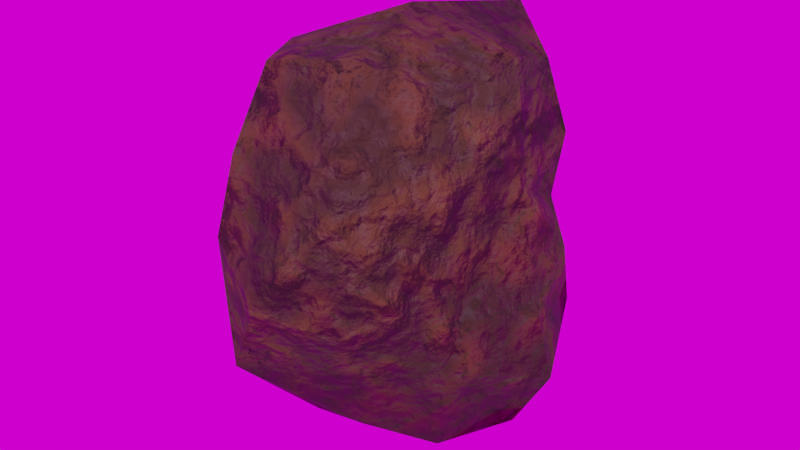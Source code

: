 # Source: Rock.blend  (saved by Blender 3.0.40; exported with 4.5.12 LTS)
import bpy
from mathutils import Matrix  # noqa: F401  (used for matrix-valued properties, if any)

bpy.ops.wm.read_factory_settings(use_empty=True)
scene = bpy.context.scene
scene.name = 'Scene'

# ---- collections
col_collection = bpy.data.collections.new('Collection'); scene.collection.children.link(col_collection)

# ---- images (referenced by path relative to the original .blend; pixels are not part of the script)
import os
ASSET_DIR = os.environ.get("B2B_ASSET_DIR", "")  # directory of the original .blend (textures are referenced by path, not embedded)
HERE = os.path.dirname(os.path.abspath(__file__))  # packed textures are extracted next to this script under _unpacked/

def load_image(name, relpath, width, height, colorspace="sRGB"):
    """Load a texture the original file referenced (path relative to the .blend, or extracted next to this script)."""
    p = next((c for c in (os.path.join(HERE, relpath), os.path.join(ASSET_DIR, relpath)) if relpath and os.path.exists(c)), "")
    if p:
        img = bpy.data.images.load(p, check_existing=True)
        img.name = name
    else:  # same state as the original file: an image datablock whose file is absent (Cycles renders it pink)
        img = bpy.data.images.new(name, width, height)
        img.source = "FILE"
        img.filepath = "//" + (relpath or name)
    img.colorspace_settings.name = colorspace
    return img
img_rock_roughness = load_image('rock_roughness', '_unpacked/rock_roughness.f7394e9d.png', 1024, 1024, 'sRGB')
img_autumn_forest_01_4k_hdr = load_image('autumn_forest_01_4k.hdr', 'autumn_forest_01_4k.hdr', 1024, 1024, 'Linear Rec.709')

# ---- materials (node trees are filled in below, after node groups)
mat_material_001 = bpy.data.materials.new('Material.001')

# ---- material node trees
mat_material_001.use_nodes = True; mat_material_001.node_tree.nodes.clear()
_N = mat_material_001.node_tree.nodes; _L = mat_material_001.node_tree.links
n0 = _N.new('ShaderNodeMapping'); n0.name = 'Mapping'; n0.location = (-1463, -85)
n0.width = 240
n1 = _N.new('ShaderNodeTexNoise'); n1.name = 'Noise Texture'; n1.location = (-1080, -133)
n1.inputs[2].default_value = 1.0
n1.inputs[3].default_value = 10.0
n2 = _N.new('ShaderNodeTexNoise'); n2.name = 'Noise Texture.001'; n2.location = (-1072, 163)
n2.inputs[2].default_value = 6.3
n2.inputs[3].default_value = 0.3
n2.inputs[4].default_value = 0.32
n3 = _N.new('ShaderNodeTexNoise'); n3.name = 'Noise Texture.002'; n3.location = (-1088, 459)
n3.inputs[2].default_value = 20.0
n3.inputs[3].default_value = 0.0
n4 = _N.new('ShaderNodeOutputMaterial'); n4.name = 'Material Output'; n4.location = (505, 161)
n5 = _N.new('ShaderNodeValToRGB'); n5.name = 'ColorRamp'; n5.location = (-303, 409)
while len(n5.color_ramp.elements) > 1: n5.color_ramp.elements.remove(n5.color_ramp.elements[-1])
n5.color_ramp.elements[0].position = 0.3768; n5.color_ramp.elements[0].color = (0.06538, 0.03545, 0.01416, 1.0)
_e = n5.color_ramp.elements.new(0.8877); _e.color = (0.2067, 0.08316, 0.02211, 1.0)
n6 = _N.new('ShaderNodeAmbientOcclusion'); n6.name = 'Ambient Occlusion'; n6.location = (-12, 305)
n6.inside = True
n7 = _N.new('ShaderNodeTexCoord'); n7.name = 'Texture Coordinate'; n7.location = (-1777, -149)
n7.width = 141
n8 = _N.new('ShaderNodeValToRGB'); n8.name = 'ColorRamp.002'; n8.location = (-609, 594)
while len(n8.color_ramp.elements) > 1: n8.color_ramp.elements.remove(n8.color_ramp.elements[-1])
n8.color_ramp.elements[0].position = 0.3659; n8.color_ramp.elements[0].color = (0.7367, 0.7367, 0.7367, 1.0)
_e = n8.color_ramp.elements.new(0.6341); _e.color = (1.0, 1.0, 1.0, 1.0)
n9 = _N.new('ShaderNodeBump'); n9.name = 'Bump'; n9.location = (-864, -203)
n9.inputs[1].default_value = 1.0
n9.inputs[2].default_value = 1.0
n10 = _N.new('ShaderNodeValToRGB'); n10.name = 'ColorRamp.001'; n10.location = (-621, 127)
n10.color_ramp.interpolation = 'EASE'
while len(n10.color_ramp.elements) > 1: n10.color_ramp.elements.remove(n10.color_ramp.elements[-1])
n10.color_ramp.elements[0].position = 0.3623; n10.color_ramp.elements[0].color = (0.06656, 0.06656, 0.06656, 1.0)
_e = n10.color_ramp.elements.new(0.7283); _e.color = (0.3127, 0.3127, 0.3127, 1.0)
_e = n10.color_ramp.elements.new(1.0); _e.color = (0.3866, 0.3866, 0.3866, 1.0)
n11 = _N.new('ShaderNodeMix'); n11.name = 'Mix'; n11.location = (-722, 345)
n11.data_type = 'RGBA'
n11.blend_type = 'DARKEN'
n11.inputs[0].default_value = 0.2
n12 = _N.new('ShaderNodeTexImage'); n12.name = 'Image Texture'; n12.location = (-1123, -415)
n12.image = img_rock_roughness
n13 = _N.new('ShaderNodeBsdfPrincipled'); n13.name = 'Principled BSDF'; n13.location = (202, 140)
n13.distribution = 'GGX'
n13.subsurface_method = 'RANDOM_WALK_SKIN'
n13.inputs[3].default_value = 1.45
n13.inputs[27].default_value = (0.0, 0.0, 0.0, 1.0)
n13.inputs[28].default_value = 1.0
n14 = _N.new('ShaderNodeBump'); n14.name = 'Bump.001'; n14.location = (-286, -135)
n14.width = 150
n14.inputs[0].default_value = 0.3667
n14.inputs[1].default_value = 1.0
n14.inputs[2].default_value = 1.0
_L.new(n0.outputs[0], n1.inputs[0])
_L.new(n7.outputs[3], n0.inputs[0])
_L.new(n1.outputs[0], n9.inputs[3])
_L.new(n9.outputs[0], n14.inputs[4])
_L.new(n0.outputs[0], n2.inputs[0])
_L.new(n0.outputs[0], n3.inputs[0])
_L.new(n3.outputs[0], n11.inputs[7])
_L.new(n2.outputs[0], n11.inputs[6])
_L.new(n11.outputs[2], n5.inputs[0])
_L.new(n11.outputs[2], n10.inputs[0])
_L.new(n10.outputs[0], n14.inputs[3])
_L.new(n14.outputs[0], n6.inputs[2])
_L.new(n5.outputs[0], n6.inputs[0])
_L.new(n3.outputs[0], n8.inputs[0])
_L.new(n8.outputs[0], n13.inputs[2])
_L.new(n6.outputs[0], n13.inputs[0])
_L.new(n7.outputs[2], n12.inputs[0])
_L.new(n13.outputs[0], n4.inputs[0])
_L.new(n14.outputs[0], n13.inputs[5])
n4.is_active_output = True

# ---- world
world_world = bpy.data.worlds.new('World'); scene.world = world_world
world_world.use_nodes = True; world_world.node_tree.nodes.clear()
_N = world_world.node_tree.nodes; _L = world_world.node_tree.links
n0 = _N.new('ShaderNodeOutputWorld'); n0.name = 'World Output'; n0.location = (300, 300)
n1 = _N.new('ShaderNodeBackground'); n1.name = 'Background'; n1.location = (10, 300)
n2 = _N.new('ShaderNodeTexEnvironment'); n2.name = 'Environment Texture'; n2.location = (-280, 275)
n2.image = img_autumn_forest_01_4k_hdr
_L.new(n1.outputs[0], n0.inputs[0])
_L.new(n2.outputs[0], n1.inputs[0])
n0.is_active_output = True
world_world.color = (0.05088, 0.05088, 0.05088)
world_world.use_sun_shadow = False
world_world.sun_shadow_jitter_overblur = 0.0

# ---- meshes
me_icosphere = bpy.data.meshes.new('Icosphere')
me_icosphere.from_pydata([(2.636e-05, 8.776e-10, -0.8756), (0.4889, -0.3821, -0.3352), (-0.2463, -0.7892, -0.4185), (-0.6721, 8.621e-10, -0.3645), (-0.1544, 0.5255, -0.2898), (0.5289, 0.4092, -0.3566), (0.2233, -0.7232, 0.3863), (-0.4691, -0.3688, 0.3247), (-0.4951, 0.3863, 0.3385), (0.1933, 0.6371, 0.3443), (0.539, 1.64e-09, 0.3071), (-3.247e-05, 1.665e-09, 0.9256), (-0.1382, -0.4451, -0.7679), (0.3762, -0.2849, -0.7937), (0.1755, -0.5823, -0.3901), (0.7182, 1.357e-10, -0.4693), (0.3265, 0.2513, -0.7074), (-0.4102, 6.91e-10, -0.7169), (-0.5249, -0.4043, -0.4329), (-0.09088, 0.3098, -0.5534), (-0.384, 0.3088, -0.3408), (0.1584, 0.5332, -0.3608), (0.4715, -0.1729, 4.453e-05), (0.6111, 0.2149, -5.775e-05), (-3.542e-10, -0.8969, -2.366e-10), (0.4062, -0.599, 0.0001826), (-0.565, -0.2011, 2.397e-05), (-0.4046, -0.597, -0.0001789), (-0.3919, 0.5807, -0.0001493), (-0.541, 0.1939, 6.413e-06), (0.2827, 0.4412, -0.0001048), (-1.156e-09, 0.6986, -3.936e-12), (0.46, -0.3603, 0.3905), (-0.2303, -0.7398, 0.4844), (-0.5995, 1.357e-10, 0.4067), (-0.1987, 0.649, 0.4301), (0.4837, 0.3764, 0.4059), (0.1575, -0.5002, 0.8552), (0.469, 6.91e-10, 0.7995), (-0.3673, -0.2789, 0.7783), (-0.3032, 0.2356, 0.6669), (0.1569, 0.4985, 0.8524), (0.1512, -0.4885, -0.6818), (0.5505, 1.613e-10, -0.7555), (-0.3805, -0.2916, -0.6633), (-0.3244, 0.2542, -0.5857), (0.1201, 0.4004, -0.5708), (0.6189, 8.987e-10, -0.1333), (0.2169, -0.7124, -0.1478), (-0.5259, -0.412, -0.1387), (-0.4676, 0.3726, -0.1265), (0.1775, 0.5995, -0.1259), (0.4589, -0.3668, 0.1247), (-0.2545, -0.8201, 0.1688), (-0.612, 1.567e-10, 0.1322), (-0.2031, 0.6728, 0.1401), (0.4463, 0.3583, 0.1221), (0.4331, -0.3267, 0.7362), (-0.1864, -0.588, 0.8073), (-0.4376, 9.105e-10, 0.6279), (-0.1592, 0.511, 0.7103), (0.4166, 0.3157, 0.7133)], [], [(0, 42, 12), (1, 42, 13), (2, 42, 14), (1, 43, 15), (0, 43, 13), (5, 43, 16), (0, 44, 17), (2, 44, 12), (3, 44, 18), (0, 45, 19), (3, 45, 17), (4, 45, 20), (0, 46, 16), (4, 46, 19), (5, 46, 21), (1, 47, 22), (5, 47, 15), (10, 47, 23), (2, 48, 24), (1, 48, 14), (6, 48, 25), (3, 49, 26), (2, 49, 18), (7, 49, 27), (4, 50, 28), (3, 50, 20), (8, 50, 29), (5, 51, 30), (4, 51, 21), (9, 51, 31), (1, 52, 25), (10, 52, 22), (6, 52, 32), (2, 53, 27), (6, 53, 24), (7, 53, 33), (3, 54, 29), (7, 54, 26), (8, 54, 34), (4, 55, 31), (8, 55, 28), (9, 55, 35), (5, 56, 23), (9, 56, 30), (10, 56, 36), (6, 57, 37), (10, 57, 32), (11, 57, 38), (7, 58, 39), (6, 58, 33), (11, 58, 37), (8, 59, 40), (7, 59, 34), (11, 59, 39), (9, 60, 41), (8, 60, 35), (11, 60, 40), (10, 61, 38), (9, 61, 36), (11, 61, 41), (0, 13, 42), (1, 14, 42), (2, 12, 42), (1, 13, 43), (0, 16, 43), (5, 15, 43), (0, 12, 44), (2, 18, 44), (3, 17, 44), (0, 17, 45), (3, 20, 45), (4, 19, 45), (0, 19, 46), (4, 21, 46), (5, 16, 46), (1, 15, 47), (5, 23, 47), (10, 22, 47), (2, 14, 48), (1, 25, 48), (6, 24, 48), (3, 18, 49), (2, 27, 49), (7, 26, 49), (4, 20, 50), (3, 29, 50), (8, 28, 50), (5, 21, 51), (4, 31, 51), (9, 30, 51), (1, 22, 52), (10, 32, 52), (6, 25, 52), (2, 24, 53), (6, 33, 53), (7, 27, 53), (3, 26, 54), (7, 34, 54), (8, 29, 54), (4, 28, 55), (8, 35, 55), (9, 31, 55), (5, 30, 56), (9, 36, 56), (10, 23, 56), (6, 32, 57), (10, 38, 57), (11, 37, 57), (7, 33, 58), (6, 37, 58), (11, 39, 58), (8, 34, 59), (7, 39, 59), (11, 40, 59), (9, 35, 60), (8, 40, 60), (11, 41, 60), (10, 36, 61), (9, 41, 61), (11, 38, 61)])
me_icosphere.polygons.foreach_set('use_smooth', [True] * 120)
_uv = me_icosphere.uv_layers.new(name='UVMap')
_uv.uv.foreach_set('vector', [0.7035, 0.0478, 0.7767, 0.2282, 0.7235, 0.2178, 0.1413, 0.3269, 0.06296, 0.2282, 0.1096, 0.1421, 0.01521, 0.4281, 0.06296, 0.2282, 0.07468, 0.3574, 0.1413, 0.3269, 0.1837, 0.105, 0.2105, 0.2276, 0.7035, 0.0478, 0.8975, 0.105, 0.8234, 0.1421, 0.2988, 0.2066, 0.1837, 0.105, 0.2668, 0.009756, 0.7035, 0.0478, 0.6722, 0.2434, 0.6229, 0.172, 0.729, 0.4281, 0.6722, 0.2434, 0.7235, 0.2178, 0.5981, 0.3663, 0.6722, 0.2434, 0.6663, 0.3796, 0.7035, 0.0478, 0.5573, 0.1444, 0.5013, 0.05478, 0.5981, 0.3663, 0.5573, 0.1444, 0.6229, 0.172, 0.4588, 0.2396, 0.5573, 0.1444, 0.5323, 0.2596, 0.7035, 0.0478, 0.3993, 0.01786, 0.9805, 0.009756, 0.4588, 0.2396, 0.3993, 0.01786, 0.5013, 0.05478, 0.2988, 0.2066, 0.3993, 0.01786, 0.3867, 0.1719, 0.1413, 0.3269, 0.2263, 0.355, 0.1952, 0.4663, 0.2988, 0.2066, 0.2263, 0.355, 0.2105, 0.2276, 0.2496, 0.6181, 0.2263, 0.355, 0.2709, 0.402, 0.01521, 0.4281, 0.08493, 0.4977, 0.05513, 0.5944, 0.1413, 0.3269, 0.08493, 0.4977, 0.07468, 0.3574, 0.1061, 0.7483, 0.08493, 0.4977, 0.1246, 0.5418, 0.5981, 0.3663, 0.6615, 0.5194, 0.6202, 0.5742, 0.729, 0.4281, 0.6615, 0.5194, 0.6663, 0.3796, 0.6478, 0.7861, 0.6615, 0.5194, 0.6962, 0.6073, 0.4588, 0.2396, 0.517, 0.3963, 0.4778, 0.4377, 0.5981, 0.3663, 0.517, 0.3963, 0.5323, 0.2596, 0.4936, 0.6437, 0.517, 0.3963, 0.5445, 0.5046, 0.2988, 0.2066, 0.3817, 0.3066, 0.3478, 0.3734, 0.4588, 0.2396, 0.3817, 0.3066, 0.3867, 0.1719, 0.3753, 0.5519, 0.3817, 0.3066, 0.4125, 0.3904, 0.1413, 0.3269, 0.1664, 0.5826, 0.1246, 0.5418, 0.2496, 0.6181, 0.1664, 0.5826, 0.1952, 0.4663, 0.1061, 0.7483, 0.1664, 0.5826, 0.1839, 0.7198, 0.729, 0.4281, 0.7341, 0.6816, 0.6962, 0.6073, 0.1061, 0.7483, 0.02034, 0.6816, 0.05513, 0.5944, 0.6478, 0.7861, 0.7341, 0.6816, 0.7382, 0.822, 0.5981, 0.3663, 0.5749, 0.6191, 0.5445, 0.5046, 0.6478, 0.7861, 0.5749, 0.6191, 0.6202, 0.5742, 0.4936, 0.6437, 0.5749, 0.6191, 0.5586, 0.7567, 0.4588, 0.2396, 0.4404, 0.4803, 0.4125, 0.3904, 0.4936, 0.6437, 0.4404, 0.4803, 0.4778, 0.4377, 0.3753, 0.5519, 0.4404, 0.4803, 0.4315, 0.6126, 0.2988, 0.2066, 0.3126, 0.4578, 0.2709, 0.402, 0.3753, 0.5519, 0.3126, 0.4578, 0.3478, 0.3734, 0.2496, 0.6181, 0.3126, 0.4578, 0.3155, 0.5977, 0.1061, 0.7483, 0.2097, 0.8374, 0.1543, 0.9396, 0.2496, 0.6181, 0.2097, 0.8374, 0.1839, 0.7198, 0.357, 0.9902, 0.2097, 0.8374, 0.2737, 0.8064, 0.6478, 0.7861, 0.7478, 0.9894, 0.6026, 0.9283, 0.1061, 0.7483, 0.03404, 0.9894, 0.02442, 0.822, 0.357, 0.9902, 0.03404, 0.9894, 0.1543, 0.9396, 0.4936, 0.6437, 0.5284, 0.8799, 0.4606, 0.8326, 0.6478, 0.7861, 0.5284, 0.8799, 0.5586, 0.7567, 0.357, 0.9902, 0.5284, 0.8799, 0.6026, 0.9283, 0.3753, 0.5519, 0.4202, 0.7428, 0.3695, 0.7552, 0.4936, 0.6437, 0.4202, 0.7428, 0.4315, 0.6126, 0.357, 0.9902, 0.4202, 0.7428, 0.4606, 0.8326, 0.2496, 0.6181, 0.3205, 0.7302, 0.2737, 0.8064, 0.3753, 0.5519, 0.3205, 0.7302, 0.3155, 0.5977, 0.357, 0.9902, 0.3205, 0.7302, 0.3695, 0.7552, 0.7035, 0.0478, 0.8234, 0.1421, 0.7767, 0.2282, 0.1413, 0.3269, 0.07468, 0.3574, 0.06296, 0.2282, 0.01521, 0.4281, 0.009756, 0.2178, 0.06296, 0.2282, 0.1413, 0.3269, 0.1096, 0.1421, 0.1837, 0.105, 0.7035, 0.0478, 0.9805, 0.009756, 0.8975, 0.105, 0.2988, 0.2066, 0.2105, 0.2276, 0.1837, 0.105, 0.7035, 0.0478, 0.7235, 0.2178, 0.6722, 0.2434, 0.729, 0.4281, 0.6663, 0.3796, 0.6722, 0.2434, 0.5981, 0.3663, 0.6229, 0.172, 0.6722, 0.2434, 0.7035, 0.0478, 0.6229, 0.172, 0.5573, 0.1444, 0.5981, 0.3663, 0.5323, 0.2596, 0.5573, 0.1444, 0.4588, 0.2396, 0.5013, 0.05478, 0.5573, 0.1444, 0.7035, 0.0478, 0.5013, 0.05478, 0.3993, 0.01786, 0.4588, 0.2396, 0.3867, 0.1719, 0.3993, 0.01786, 0.2988, 0.2066, 0.2668, 0.009756, 0.3993, 0.01786, 0.1413, 0.3269, 0.2105, 0.2276, 0.2263, 0.355, 0.2988, 0.2066, 0.2709, 0.402, 0.2263, 0.355, 0.2496, 0.6181, 0.1952, 0.4663, 0.2263, 0.355, 0.01521, 0.4281, 0.07468, 0.3574, 0.08493, 0.4977, 0.1413, 0.3269, 0.1246, 0.5418, 0.08493, 0.4977, 0.1061, 0.7483, 0.05513, 0.5944, 0.08493, 0.4977, 0.5981, 0.3663, 0.6663, 0.3796, 0.6615, 0.5194, 0.729, 0.4281, 0.6962, 0.6073, 0.6615, 0.5194, 0.6478, 0.7861, 0.6202, 0.5742, 0.6615, 0.5194, 0.4588, 0.2396, 0.5323, 0.2596, 0.517, 0.3963, 0.5981, 0.3663, 0.5445, 0.5046, 0.517, 0.3963, 0.4936, 0.6437, 0.4778, 0.4377, 0.517, 0.3963, 0.2988, 0.2066, 0.3867, 0.1719, 0.3817, 0.3066, 0.4588, 0.2396, 0.4125, 0.3904, 0.3817, 0.3066, 0.3753, 0.5519, 0.3478, 0.3734, 0.3817, 0.3066, 0.1413, 0.3269, 0.1952, 0.4663, 0.1664, 0.5826, 0.2496, 0.6181, 0.1839, 0.7198, 0.1664, 0.5826, 0.1061, 0.7483, 0.1246, 0.5418, 0.1664, 0.5826, 0.01521, 0.4281, 0.05513, 0.5944, 0.02034, 0.6816, 0.1061, 0.7483, 0.02442, 0.822, 0.02034, 0.6816, 0.6478, 0.7861, 0.6962, 0.6073, 0.7341, 0.6816, 0.5981, 0.3663, 0.6202, 0.5742, 0.5749, 0.6191, 0.6478, 0.7861, 0.5586, 0.7567, 0.5749, 0.6191, 0.4936, 0.6437, 0.5445, 0.5046, 0.5749, 0.6191, 0.4588, 0.2396, 0.4778, 0.4377, 0.4404, 0.4803, 0.4936, 0.6437, 0.4315, 0.6126, 0.4404, 0.4803, 0.3753, 0.5519, 0.4125, 0.3904, 0.4404, 0.4803, 0.2988, 0.2066, 0.3478, 0.3734, 0.3126, 0.4578, 0.3753, 0.5519, 0.3155, 0.5977, 0.3126, 0.4578, 0.2496, 0.6181, 0.2709, 0.402, 0.3126, 0.4578, 0.1061, 0.7483, 0.1839, 0.7198, 0.2097, 0.8374, 0.2496, 0.6181, 0.2737, 0.8064, 0.2097, 0.8374, 0.357, 0.9902, 0.1543, 0.9396, 0.2097, 0.8374, 0.6478, 0.7861, 0.7382, 0.822, 0.7478, 0.9894, 0.1061, 0.7483, 0.1543, 0.9396, 0.03404, 0.9894, 0.357, 0.9902, 0.6026, 0.9283, 0.7478, 0.9894, 0.4936, 0.6437, 0.5586, 0.7567, 0.5284, 0.8799, 0.6478, 0.7861, 0.6026, 0.9283, 0.5284, 0.8799, 0.357, 0.9902, 0.4606, 0.8326, 0.5284, 0.8799, 0.3753, 0.5519, 0.4315, 0.6126, 0.4202, 0.7428, 0.4936, 0.6437, 0.4606, 0.8326, 0.4202, 0.7428, 0.357, 0.9902, 0.3695, 0.7552, 0.4202, 0.7428, 0.2496, 0.6181, 0.3155, 0.5977, 0.3205, 0.7302, 0.3753, 0.5519, 0.3695, 0.7552, 0.3205, 0.7302, 0.357, 0.9902, 0.2737, 0.8064, 0.3205, 0.7302])
me_icosphere.materials.append(mat_material_001)
me_icosphere.use_remesh_fix_poles = True
me_icosphere.use_remesh_preserve_attributes = False
me_icosphere.update()

# ---- objects
ob_icosphere = bpy.data.objects.new('Icosphere', me_icosphere)

# ---- transforms, parenting, visibility, modifiers, constraints
ob_icosphere.location = (0.0, 0.0, 0.0)

# ---- collection membership
col_collection.objects.link(ob_icosphere)

# ---- scene / render settings (as saved in the file)
scene.frame_start = 1; scene.frame_end = 250; scene.frame_set(1)
scene.render.engine = 'CYCLES'
scene.cycles.feature_set = 'EXPERIMENTAL'
scene.cycles.use_denoising = False
scene.cycles.samples = 1
scene.cycles.sampling_pattern = 'TABULATED_SOBOL'
scene.cycles.use_adaptive_sampling = False
scene.cycles.use_light_tree = False
scene.cycles.bake_type = 'ROUGHNESS'
scene.view_settings.view_transform = 'Filmic'
bpy.context.view_layer.update()

# ---- added for rendering (the .blend has no active camera and no usable light): camera, sun
cam_auto = bpy.data.cameras.new('AutoCamera')
cam_auto.lens = 50.0
cam_auto.sensor_width = 36.0
cam_auto.clip_end = 1000.0
ob_auto_camera = bpy.data.objects.new('AutoCamera', cam_auto)
scene.collection.objects.link(ob_auto_camera)
ob_auto_camera.location = (2.59422, -3.18453, 2.08192)
ob_auto_camera.rotation_euler = (1.09748, -7.21219e-08, 0.694738)
scene.camera = ob_auto_camera
light_auto_sun = bpy.data.lights.new('AutoSun', 'SUN')
light_auto_sun.energy = 3.0
light_auto_sun.angle = 0.0523599
ob_auto_sun = bpy.data.objects.new('AutoSun', light_auto_sun)
scene.collection.objects.link(ob_auto_sun)
ob_auto_sun.rotation_euler = (0.872665, 0.174533, 0.523599)
bpy.context.view_layer.update()
